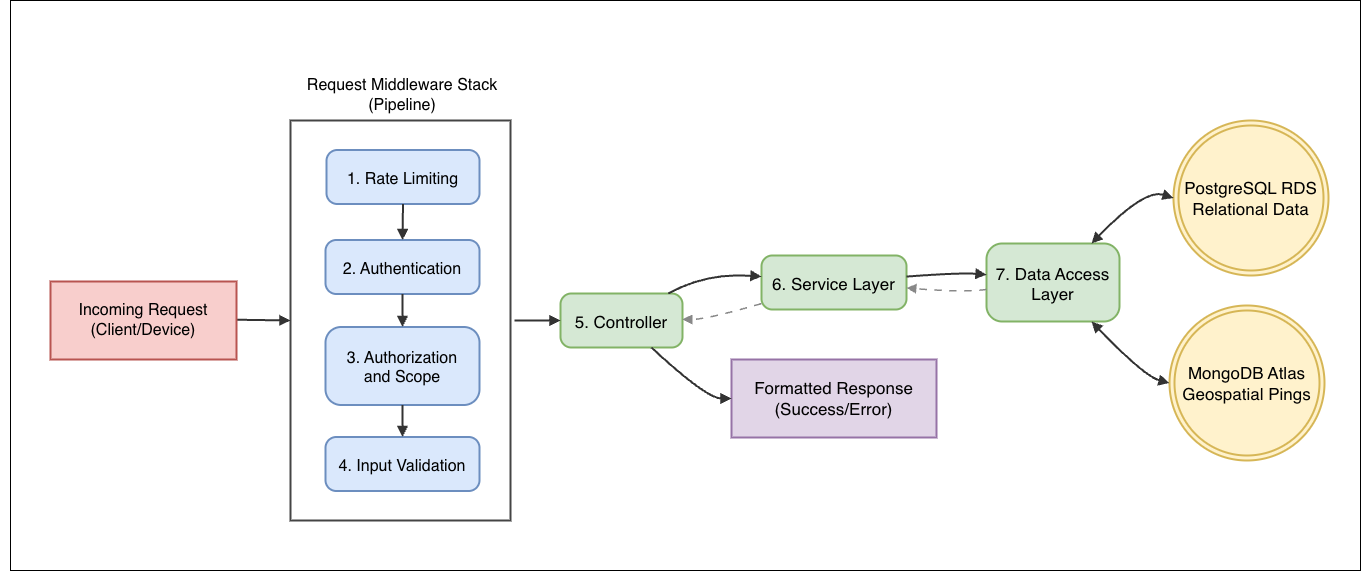

The diagram above was exported from draw.io. Its source (the exported page's mxGraphModel, read from the mxfile embedded in the PNG):
<mxGraphModel dx="3005" dy="3076" grid="1" gridSize="10" guides="1" tooltips="1" connect="1" arrows="1" fold="1" page="1" pageScale="1" pageWidth="1169" pageHeight="1654" math="0" shadow="0">
  <root>
    <mxCell id="0" />
    <mxCell id="1" parent="0" />
    <mxCell id="WNDxyVLFXIpCPRm4kgW3-30" parent="1" style="text;html=1;whiteSpace=wrap;strokeColor=none;fillColor=none;align=center;verticalAlign=middle;rounded=0;" value="&lt;div style=&quot;background-color: rgb(255, 255, 254); line-height: 18px;&quot;&gt;&lt;br&gt;&lt;/div&gt;" vertex="1">
      <mxGeometry height="30" width="300" x="202" y="-30" as="geometry" />
    </mxCell>
    <mxCell id="WNDxyVLFXIpCPRm4kgW3-34" connectable="0" parent="1" style="group" value="" vertex="1">
      <mxGeometry height="570" width="1360" x="-50" y="-100" as="geometry" />
    </mxCell>
    <mxCell id="WNDxyVLFXIpCPRm4kgW3-28" parent="WNDxyVLFXIpCPRm4kgW3-34" style="rounded=0;whiteSpace=wrap;html=1;strokeColor=#000000;" value="" vertex="1">
      <mxGeometry height="570" width="1350" x="10" as="geometry" />
    </mxCell>
    <mxCell id="WNDxyVLFXIpCPRm4kgW3-7" parent="WNDxyVLFXIpCPRm4kgW3-34" style="rounded=1;arcSize=20;strokeWidth=2;fillColor=#d5e8d4;strokeColor=#82b366;fontSize=17;" value="5. Controller" vertex="1">
      <mxGeometry height="54" width="122" x="560" y="293" as="geometry" />
    </mxCell>
    <mxCell id="WNDxyVLFXIpCPRm4kgW3-8" parent="WNDxyVLFXIpCPRm4kgW3-34" style="rounded=1;arcSize=20;strokeWidth=2;fillColor=#d5e8d4;strokeColor=#82b366;fontSize=17;" value="6. Service Layer" vertex="1">
      <mxGeometry height="54" width="145" x="761" y="255" as="geometry" />
    </mxCell>
    <mxCell id="WNDxyVLFXIpCPRm4kgW3-9" parent="WNDxyVLFXIpCPRm4kgW3-34" style="rounded=1;arcSize=20;strokeWidth=2;fillColor=#d5e8d4;strokeColor=#82b366;fontSize=17;" value="7. Data Access &#10;Layer" vertex="1">
      <mxGeometry height="78" width="133" x="986" y="243" as="geometry" />
    </mxCell>
    <mxCell id="WNDxyVLFXIpCPRm4kgW3-10" parent="WNDxyVLFXIpCPRm4kgW3-34" style="ellipse;shape=doubleEllipse;aspect=fixed;strokeWidth=2;whiteSpace=wrap;fillColor=#fff2cc;strokeColor=#d6b656;fontSize=17;" value="PostgreSQL RDS &#10;Relational Data" vertex="1">
      <mxGeometry height="155" width="155" x="1173" y="120" as="geometry" />
    </mxCell>
    <mxCell id="WNDxyVLFXIpCPRm4kgW3-11" parent="WNDxyVLFXIpCPRm4kgW3-34" style="ellipse;shape=doubleEllipse;aspect=fixed;strokeWidth=2;whiteSpace=wrap;fillColor=#fff2cc;strokeColor=#d6b656;fontSize=17;" value="MongoDB Atlas &#10;Geospatial Pings" vertex="1">
      <mxGeometry height="155" width="155" x="1169" y="305" as="geometry" />
    </mxCell>
    <mxCell id="WNDxyVLFXIpCPRm4kgW3-12" parent="WNDxyVLFXIpCPRm4kgW3-34" style="whiteSpace=wrap;strokeWidth=2;fillColor=#e1d5e7;strokeColor=#9673a6;fontSize=17;" value="Formatted Response &#10;(Success/Error)" vertex="1">
      <mxGeometry height="78" width="205" x="731" y="359" as="geometry" />
    </mxCell>
    <mxCell id="WNDxyVLFXIpCPRm4kgW3-18" edge="1" parent="WNDxyVLFXIpCPRm4kgW3-34" source="WNDxyVLFXIpCPRm4kgW3-7" style="curved=1;startArrow=none;endArrow=block;strokeColor=#333;strokeWidth=2;fillColor=none;;exitX=0.89;exitY=-0.01;entryX=0;entryY=0.39;rounded=0;" target="WNDxyVLFXIpCPRm4kgW3-8" value="">
      <mxGeometry relative="1" as="geometry">
        <Array as="points">
          <mxPoint x="706" y="272" />
        </Array>
      </mxGeometry>
    </mxCell>
    <mxCell id="WNDxyVLFXIpCPRm4kgW3-19" edge="1" parent="WNDxyVLFXIpCPRm4kgW3-34" source="WNDxyVLFXIpCPRm4kgW3-8" style="curved=1;startArrow=none;endArrow=block;strokeColor=#333;strokeWidth=2;fillColor=none;;exitX=1;exitY=0.39;entryX=0;entryY=0.4;rounded=0;" target="WNDxyVLFXIpCPRm4kgW3-9" value="">
      <mxGeometry relative="1" as="geometry">
        <Array as="points">
          <mxPoint x="961" y="272" />
        </Array>
      </mxGeometry>
    </mxCell>
    <mxCell id="WNDxyVLFXIpCPRm4kgW3-20" edge="1" parent="WNDxyVLFXIpCPRm4kgW3-34" source="WNDxyVLFXIpCPRm4kgW3-9" style="curved=1;startArrow=block;endArrow=block;strokeColor=#333;strokeWidth=2;fillColor=none;;exitX=0.79;exitY=0;entryX=0;entryY=0.5;rounded=0;" target="WNDxyVLFXIpCPRm4kgW3-10" value="">
      <mxGeometry relative="1" as="geometry">
        <Array as="points">
          <mxPoint x="1144" y="188" />
        </Array>
      </mxGeometry>
    </mxCell>
    <mxCell id="WNDxyVLFXIpCPRm4kgW3-21" edge="1" parent="WNDxyVLFXIpCPRm4kgW3-34" source="WNDxyVLFXIpCPRm4kgW3-9" style="curved=1;startArrow=block;endArrow=block;strokeColor=#333;strokeWidth=2;fillColor=none;;exitX=0.79;exitY=1;entryX=0;entryY=0.5;rounded=0;" target="WNDxyVLFXIpCPRm4kgW3-11" value="">
      <mxGeometry relative="1" as="geometry">
        <Array as="points">
          <mxPoint x="1144" y="376" />
        </Array>
      </mxGeometry>
    </mxCell>
    <mxCell id="WNDxyVLFXIpCPRm4kgW3-22" edge="1" parent="WNDxyVLFXIpCPRm4kgW3-34" source="WNDxyVLFXIpCPRm4kgW3-9" style="curved=1;dashed=1;dashPattern=2 3;startArrow=none;endArrow=block;strokeColor=#888;strokeWidth=1.5;dashed=1;dashPattern=5 5;fillColor=none;;exitX=0;exitY=0.59;entryX=1;entryY=0.6;rounded=0;" target="WNDxyVLFXIpCPRm4kgW3-8" value="">
      <mxGeometry relative="1" as="geometry">
        <Array as="points">
          <mxPoint x="961" y="292" />
        </Array>
      </mxGeometry>
    </mxCell>
    <mxCell id="WNDxyVLFXIpCPRm4kgW3-23" edge="1" parent="WNDxyVLFXIpCPRm4kgW3-34" source="WNDxyVLFXIpCPRm4kgW3-8" style="curved=1;dashed=1;dashPattern=2 3;startArrow=none;endArrow=block;strokeColor=#888;strokeWidth=1.5;dashed=1;dashPattern=5 5;fillColor=none;;exitX=0;exitY=0.89;entryX=0.99;entryY=0.48;rounded=0;" target="WNDxyVLFXIpCPRm4kgW3-7" value="">
      <mxGeometry relative="1" as="geometry">
        <Array as="points">
          <mxPoint x="706" y="319" />
        </Array>
      </mxGeometry>
    </mxCell>
    <mxCell id="WNDxyVLFXIpCPRm4kgW3-24" edge="1" parent="WNDxyVLFXIpCPRm4kgW3-34" source="WNDxyVLFXIpCPRm4kgW3-7" style="curved=1;startArrow=none;endArrow=block;strokeColor=#333;strokeWidth=2;fillColor=none;;exitX=0.74;exitY=0.99;entryX=0;entryY=0.5;rounded=0;" target="WNDxyVLFXIpCPRm4kgW3-12" value="">
      <mxGeometry relative="1" as="geometry">
        <Array as="points">
          <mxPoint x="706" y="398" />
        </Array>
      </mxGeometry>
    </mxCell>
    <mxCell id="WNDxyVLFXIpCPRm4kgW3-17" edge="1" parent="1" source="WNDxyVLFXIpCPRm4kgW3-1" style="curved=1;startArrow=none;endArrow=block;strokeColor=#333;strokeWidth=2;fillColor=none;;entryX=0;entryY=0.5;rounded=0;exitX=1;exitY=0.5;exitDx=0;exitDy=0;entryDx=0;entryDy=0;" target="WNDxyVLFXIpCPRm4kgW3-7" value="">
      <mxGeometry relative="1" as="geometry">
        <Array as="points" />
        <mxPoint x="480" y="590.54" as="sourcePoint" />
        <mxPoint x="943" y="520" as="targetPoint" />
      </mxGeometry>
    </mxCell>
    <mxCell id="WNDxyVLFXIpCPRm4kgW3-27" connectable="0" parent="1" style="group" value="" vertex="1">
      <mxGeometry height="400" width="224" x="240" y="20" as="geometry" />
    </mxCell>
    <mxCell id="WNDxyVLFXIpCPRm4kgW3-25" connectable="0" parent="WNDxyVLFXIpCPRm4kgW3-27" style="group;fillColor=default;container=0;" value="" vertex="1">
      <mxGeometry height="400" width="224" as="geometry" />
    </mxCell>
    <mxCell id="WNDxyVLFXIpCPRm4kgW3-1" parent="WNDxyVLFXIpCPRm4kgW3-27" style="whiteSpace=wrap;strokeWidth=2;strokeColor=light-dark(#454545, #ededed);" value="" vertex="1">
      <mxGeometry height="400" width="220" as="geometry" />
    </mxCell>
    <mxCell id="WNDxyVLFXIpCPRm4kgW3-3" parent="WNDxyVLFXIpCPRm4kgW3-27" style="rounded=1;arcSize=20;strokeWidth=2;fillColor=#dae8fc;strokeColor=#6c8ebf;fontSize=16;" value="1. Rate Limiting" vertex="1">
      <mxGeometry height="54" width="153" x="36" y="29.5" as="geometry" />
    </mxCell>
    <mxCell id="WNDxyVLFXIpCPRm4kgW3-4" parent="WNDxyVLFXIpCPRm4kgW3-27" style="rounded=1;arcSize=20;strokeWidth=2;fillColor=#dae8fc;strokeColor=#6c8ebf;fontSize=16;" value="2. Authentication" vertex="1">
      <mxGeometry height="54" width="154" x="35" y="119.5" as="geometry" />
    </mxCell>
    <mxCell id="WNDxyVLFXIpCPRm4kgW3-5" parent="WNDxyVLFXIpCPRm4kgW3-27" style="rounded=1;arcSize=20;strokeWidth=2;fillColor=#dae8fc;strokeColor=#6c8ebf;fontSize=16;" value="3. Authorization &#10;and Scope" vertex="1">
      <mxGeometry height="78" width="154" x="35" y="206.5" as="geometry" />
    </mxCell>
    <mxCell id="WNDxyVLFXIpCPRm4kgW3-6" parent="WNDxyVLFXIpCPRm4kgW3-27" style="rounded=1;arcSize=20;strokeWidth=2;fillColor=#dae8fc;strokeColor=#6c8ebf;fontSize=16;" value="4. Input Validation" vertex="1">
      <mxGeometry height="54" width="154" x="35" y="316.5" as="geometry" />
    </mxCell>
    <mxCell id="WNDxyVLFXIpCPRm4kgW3-14" edge="1" parent="WNDxyVLFXIpCPRm4kgW3-27" source="WNDxyVLFXIpCPRm4kgW3-3" style="curved=1;startArrow=none;endArrow=block;strokeColor=#333;strokeWidth=2;fillColor=none;;exitX=0.5;exitY=1;entryX=0.5;entryY=0;rounded=0;exitDx=0;exitDy=0;entryDx=0;entryDy=0;" target="WNDxyVLFXIpCPRm4kgW3-4" value="">
      <mxGeometry relative="1" as="geometry">
        <Array as="points" />
      </mxGeometry>
    </mxCell>
    <mxCell id="WNDxyVLFXIpCPRm4kgW3-15" edge="1" parent="WNDxyVLFXIpCPRm4kgW3-27" source="WNDxyVLFXIpCPRm4kgW3-4" style="curved=1;startArrow=none;endArrow=block;strokeColor=#333;strokeWidth=2;fillColor=none;;exitX=0.5;exitY=1;entryX=0.5;entryY=0;rounded=0;entryDx=0;entryDy=0;exitDx=0;exitDy=0;" target="WNDxyVLFXIpCPRm4kgW3-5" value="">
      <mxGeometry relative="1" as="geometry">
        <Array as="points" />
      </mxGeometry>
    </mxCell>
    <mxCell id="WNDxyVLFXIpCPRm4kgW3-16" edge="1" parent="WNDxyVLFXIpCPRm4kgW3-27" source="WNDxyVLFXIpCPRm4kgW3-5" style="curved=1;startArrow=none;endArrow=block;strokeColor=#333;strokeWidth=2;fillColor=none;;exitX=0.5;exitY=1;entryX=0.5;entryY=0;rounded=0;entryDx=0;entryDy=0;exitDx=0;exitDy=0;" target="WNDxyVLFXIpCPRm4kgW3-6" value="">
      <mxGeometry relative="1" as="geometry">
        <Array as="points" />
      </mxGeometry>
    </mxCell>
    <mxCell id="WNDxyVLFXIpCPRm4kgW3-31" parent="1" style="text;html=1;whiteSpace=wrap;strokeColor=none;fillColor=none;align=center;verticalAlign=middle;rounded=0;fontSize=16;" value="&lt;font&gt;Request Middleware Stack (Pipeline)&lt;/font&gt;" vertex="1">
      <mxGeometry height="30" width="260" x="222" y="-20" as="geometry" />
    </mxCell>
    <mxCell id="WNDxyVLFXIpCPRm4kgW3-13" edge="1" parent="1" source="WNDxyVLFXIpCPRm4kgW3-2" style="curved=1;startArrow=none;endArrow=block;strokeColor=#333;strokeWidth=2;fillColor=none;;exitX=1;exitY=0.49;rounded=0;entryX=0;entryY=0.5;entryDx=0;entryDy=0;" target="WNDxyVLFXIpCPRm4kgW3-1" value="">
      <mxGeometry relative="1" as="geometry">
        <Array as="points" />
        <mxPoint x="240" y="220" as="targetPoint" />
      </mxGeometry>
    </mxCell>
    <mxCell id="WNDxyVLFXIpCPRm4kgW3-2" parent="1" style="whiteSpace=wrap;strokeWidth=2;fillColor=#f8cecc;strokeColor=#b85450;fontSize=16;" value="Incoming Request &#10;(Client/Device)" vertex="1">
      <mxGeometry height="78" width="186" y="181" as="geometry" />
    </mxCell>
  </root>
</mxGraphModel>